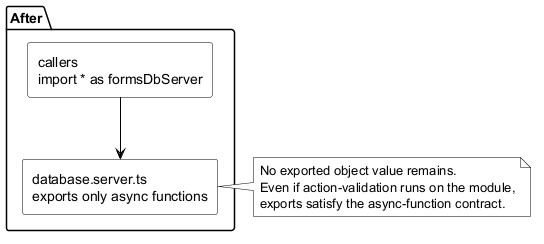

The diagram above was rendered by PlantUML. Its source (embedded in the PNG):
@startuml
skinparam backgroundColor #FFFFFF
skinparam defaultTextAlignment left
skinparam ArrowColor #000000
skinparam PackageBorderColor #000000
skinparam PackageBackgroundColor #FFFFFF
skinparam RectangleBorderColor #000000
skinparam RectangleBackgroundColor #FFFFFF
skinparam NoteBorderColor #000000
skinparam NoteBackgroundColor #FFFFFF

package "After" {
  rectangle "database.server.ts\nexports only async functions" as db
  rectangle "callers\nimport * as formsDbServer" as route
  route --> db
}

note right of db
No exported object value remains.
Even if action-validation runs on the module,
exports satisfy the async-function contract.
end note
@enduml